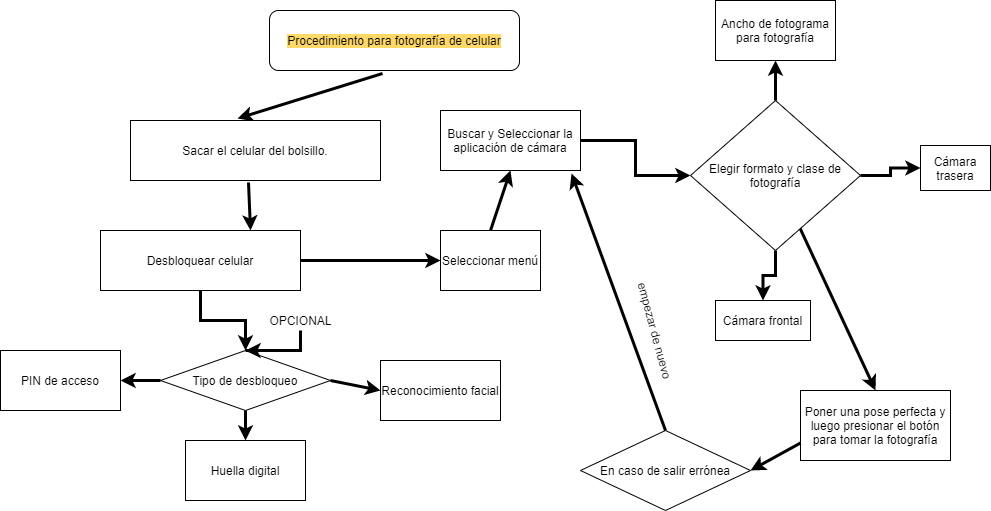

The diagram above was exported from draw.io. Its source (the exported page's mxGraphModel, read from the mxfile embedded in the PNG):
<mxGraphModel dx="868" dy="492" grid="1" gridSize="10" guides="1" tooltips="1" connect="1" arrows="1" fold="1" page="1" pageScale="1" pageWidth="827" pageHeight="1169" math="0" shadow="0">
  <root>
    <mxCell id="0" />
    <mxCell id="1" parent="0" />
    <mxCell id="3RqEmS-VzWkHdVHI7DkY-1" value="Procedimiento para fotografía de celular" style="rounded=1;whiteSpace=wrap;html=1;labelBackgroundColor=#FFD966;" parent="1" vertex="1">
      <mxGeometry x="289" y="10" width="250" height="60" as="geometry" />
    </mxCell>
    <mxCell id="3RqEmS-VzWkHdVHI7DkY-2" value="" style="endArrow=classic;html=1;exitX=0.452;exitY=1.05;exitDx=0;exitDy=0;exitPerimeter=0;strokeWidth=3;entryX=0.428;entryY=-0.033;entryDx=0;entryDy=0;entryPerimeter=0;" parent="1" source="3RqEmS-VzWkHdVHI7DkY-1" target="3RqEmS-VzWkHdVHI7DkY-3" edge="1">
      <mxGeometry width="50" height="50" relative="1" as="geometry">
        <mxPoint x="370" y="110" as="sourcePoint" />
        <mxPoint x="402" y="120" as="targetPoint" />
      </mxGeometry>
    </mxCell>
    <mxCell id="3RqEmS-VzWkHdVHI7DkY-3" value="Sacar el celular del bolsillo." style="rounded=0;whiteSpace=wrap;html=1;" parent="1" vertex="1">
      <mxGeometry x="150" y="120" width="250" height="60" as="geometry" />
    </mxCell>
    <mxCell id="3RqEmS-VzWkHdVHI7DkY-4" value="" style="endArrow=classic;html=1;strokeWidth=3;exitX=0.472;exitY=1.033;exitDx=0;exitDy=0;exitPerimeter=0;entryX=0.75;entryY=0;entryDx=0;entryDy=0;" parent="1" source="3RqEmS-VzWkHdVHI7DkY-3" target="3RqEmS-VzWkHdVHI7DkY-5" edge="1">
      <mxGeometry width="50" height="50" relative="1" as="geometry">
        <mxPoint x="390" y="280" as="sourcePoint" />
        <mxPoint x="408" y="240" as="targetPoint" />
      </mxGeometry>
    </mxCell>
    <mxCell id="3RqEmS-VzWkHdVHI7DkY-7" value="" style="edgeStyle=orthogonalEdgeStyle;rounded=0;orthogonalLoop=1;jettySize=auto;html=1;strokeWidth=3;" parent="1" source="3RqEmS-VzWkHdVHI7DkY-5" target="3RqEmS-VzWkHdVHI7DkY-6" edge="1">
      <mxGeometry relative="1" as="geometry" />
    </mxCell>
    <mxCell id="3RqEmS-VzWkHdVHI7DkY-5" value="Desbloquear celular" style="rounded=0;whiteSpace=wrap;html=1;" parent="1" vertex="1">
      <mxGeometry x="120" y="230" width="200" height="60" as="geometry" />
    </mxCell>
    <mxCell id="3RqEmS-VzWkHdVHI7DkY-6" value="Tipo de desbloqueo" style="rhombus;whiteSpace=wrap;html=1;rounded=0;" parent="1" vertex="1">
      <mxGeometry x="180" y="350" width="170" height="60" as="geometry" />
    </mxCell>
    <mxCell id="3RqEmS-VzWkHdVHI7DkY-8" value="" style="endArrow=classic;html=1;strokeWidth=3;exitX=1;exitY=0.5;exitDx=0;exitDy=0;entryX=0;entryY=0.5;entryDx=0;entryDy=0;" parent="1" source="3RqEmS-VzWkHdVHI7DkY-6" target="3RqEmS-VzWkHdVHI7DkY-9" edge="1">
      <mxGeometry width="50" height="50" relative="1" as="geometry">
        <mxPoint x="380" y="390" as="sourcePoint" />
        <mxPoint x="400" y="380" as="targetPoint" />
      </mxGeometry>
    </mxCell>
    <mxCell id="3RqEmS-VzWkHdVHI7DkY-9" value="Reconocimiento facial" style="rounded=0;whiteSpace=wrap;html=1;" parent="1" vertex="1">
      <mxGeometry x="400" y="360" width="120" height="60" as="geometry" />
    </mxCell>
    <mxCell id="3RqEmS-VzWkHdVHI7DkY-11" value="PIN de acceso" style="rounded=0;whiteSpace=wrap;html=1;" parent="1" vertex="1">
      <mxGeometry x="20" y="350" width="120" height="60" as="geometry" />
    </mxCell>
    <mxCell id="3RqEmS-VzWkHdVHI7DkY-15" value="" style="endArrow=classic;html=1;strokeWidth=3;exitX=0;exitY=0.5;exitDx=0;exitDy=0;entryX=1;entryY=0.5;entryDx=0;entryDy=0;" parent="1" source="3RqEmS-VzWkHdVHI7DkY-6" target="3RqEmS-VzWkHdVHI7DkY-11" edge="1">
      <mxGeometry width="50" height="50" relative="1" as="geometry">
        <mxPoint x="150" y="360" as="sourcePoint" />
        <mxPoint x="200" y="310" as="targetPoint" />
      </mxGeometry>
    </mxCell>
    <mxCell id="3RqEmS-VzWkHdVHI7DkY-16" value="Huella digital" style="rounded=0;whiteSpace=wrap;html=1;" parent="1" vertex="1">
      <mxGeometry x="205" y="440" width="120" height="60" as="geometry" />
    </mxCell>
    <mxCell id="3RqEmS-VzWkHdVHI7DkY-17" value="" style="endArrow=classic;html=1;strokeWidth=3;exitX=0.5;exitY=1;exitDx=0;exitDy=0;entryX=0.5;entryY=0;entryDx=0;entryDy=0;" parent="1" source="3RqEmS-VzWkHdVHI7DkY-6" target="3RqEmS-VzWkHdVHI7DkY-16" edge="1">
      <mxGeometry width="50" height="50" relative="1" as="geometry">
        <mxPoint x="289" y="450" as="sourcePoint" />
        <mxPoint x="339" y="400" as="targetPoint" />
      </mxGeometry>
    </mxCell>
    <mxCell id="3RqEmS-VzWkHdVHI7DkY-19" value="" style="edgeStyle=orthogonalEdgeStyle;rounded=0;orthogonalLoop=1;jettySize=auto;html=1;strokeWidth=3;" parent="1" source="3RqEmS-VzWkHdVHI7DkY-18" target="3RqEmS-VzWkHdVHI7DkY-6" edge="1">
      <mxGeometry relative="1" as="geometry" />
    </mxCell>
    <mxCell id="3RqEmS-VzWkHdVHI7DkY-18" value="OPCIONAL" style="text;html=1;align=center;verticalAlign=middle;resizable=0;points=[];autosize=1;" parent="1" vertex="1">
      <mxGeometry x="280" y="310" width="80" height="20" as="geometry" />
    </mxCell>
    <mxCell id="3RqEmS-VzWkHdVHI7DkY-21" value="Seleccionar menú" style="rounded=0;whiteSpace=wrap;html=1;" parent="1" vertex="1">
      <mxGeometry x="460" y="230" width="100" height="60" as="geometry" />
    </mxCell>
    <mxCell id="3RqEmS-VzWkHdVHI7DkY-22" value="" style="endArrow=classic;html=1;strokeWidth=3;exitX=1;exitY=0.5;exitDx=0;exitDy=0;entryX=0;entryY=0.5;entryDx=0;entryDy=0;" parent="1" source="3RqEmS-VzWkHdVHI7DkY-5" target="3RqEmS-VzWkHdVHI7DkY-21" edge="1">
      <mxGeometry width="50" height="50" relative="1" as="geometry">
        <mxPoint x="370" y="280" as="sourcePoint" />
        <mxPoint x="420" y="230" as="targetPoint" />
      </mxGeometry>
    </mxCell>
    <mxCell id="3RqEmS-VzWkHdVHI7DkY-23" value="" style="endArrow=classic;html=1;strokeWidth=3;exitX=0.5;exitY=0;exitDx=0;exitDy=0;entryX=0.5;entryY=1;entryDx=0;entryDy=0;" parent="1" source="3RqEmS-VzWkHdVHI7DkY-21" target="3RqEmS-VzWkHdVHI7DkY-24" edge="1">
      <mxGeometry width="50" height="50" relative="1" as="geometry">
        <mxPoint x="510" y="210" as="sourcePoint" />
        <mxPoint x="520" y="180" as="targetPoint" />
      </mxGeometry>
    </mxCell>
    <mxCell id="3RqEmS-VzWkHdVHI7DkY-26" value="" style="edgeStyle=orthogonalEdgeStyle;rounded=0;orthogonalLoop=1;jettySize=auto;html=1;strokeWidth=3;" parent="1" source="3RqEmS-VzWkHdVHI7DkY-24" target="3RqEmS-VzWkHdVHI7DkY-25" edge="1">
      <mxGeometry relative="1" as="geometry" />
    </mxCell>
    <mxCell id="3RqEmS-VzWkHdVHI7DkY-24" value="Buscar y Seleccionar la aplicación de cámara" style="rounded=0;whiteSpace=wrap;html=1;" parent="1" vertex="1">
      <mxGeometry x="460" y="110" width="140" height="60" as="geometry" />
    </mxCell>
    <mxCell id="3RqEmS-VzWkHdVHI7DkY-28" value="" style="edgeStyle=orthogonalEdgeStyle;rounded=0;orthogonalLoop=1;jettySize=auto;html=1;strokeWidth=3;" parent="1" source="3RqEmS-VzWkHdVHI7DkY-25" target="3RqEmS-VzWkHdVHI7DkY-27" edge="1">
      <mxGeometry relative="1" as="geometry" />
    </mxCell>
    <mxCell id="3RqEmS-VzWkHdVHI7DkY-30" value="" style="edgeStyle=orthogonalEdgeStyle;rounded=0;orthogonalLoop=1;jettySize=auto;html=1;strokeWidth=3;" parent="1" source="3RqEmS-VzWkHdVHI7DkY-25" target="3RqEmS-VzWkHdVHI7DkY-29" edge="1">
      <mxGeometry relative="1" as="geometry" />
    </mxCell>
    <mxCell id="3RqEmS-VzWkHdVHI7DkY-32" value="" style="edgeStyle=orthogonalEdgeStyle;rounded=0;orthogonalLoop=1;jettySize=auto;html=1;strokeWidth=3;" parent="1" source="3RqEmS-VzWkHdVHI7DkY-25" target="3RqEmS-VzWkHdVHI7DkY-31" edge="1">
      <mxGeometry relative="1" as="geometry" />
    </mxCell>
    <mxCell id="3RqEmS-VzWkHdVHI7DkY-25" value="Elegir formato y clase de fotografía" style="rhombus;whiteSpace=wrap;html=1;rounded=0;" parent="1" vertex="1">
      <mxGeometry x="710" y="100" width="170" height="150" as="geometry" />
    </mxCell>
    <mxCell id="3RqEmS-VzWkHdVHI7DkY-27" value="Cámara frontal" style="whiteSpace=wrap;html=1;rounded=0;" parent="1" vertex="1">
      <mxGeometry x="735" y="300" width="95" height="40" as="geometry" />
    </mxCell>
    <mxCell id="3RqEmS-VzWkHdVHI7DkY-29" value="Cámara trasera" style="whiteSpace=wrap;html=1;rounded=0;" parent="1" vertex="1">
      <mxGeometry x="940" y="145" width="70" height="45" as="geometry" />
    </mxCell>
    <mxCell id="3RqEmS-VzWkHdVHI7DkY-31" value="Ancho de fotograma para fotografía" style="whiteSpace=wrap;html=1;rounded=0;" parent="1" vertex="1">
      <mxGeometry x="735" width="120" height="60" as="geometry" />
    </mxCell>
    <mxCell id="3RqEmS-VzWkHdVHI7DkY-34" value="" style="endArrow=classic;html=1;strokeWidth=3;entryX=0.5;entryY=0;entryDx=0;entryDy=0;" parent="1" source="3RqEmS-VzWkHdVHI7DkY-25" target="3RqEmS-VzWkHdVHI7DkY-35" edge="1">
      <mxGeometry width="50" height="50" relative="1" as="geometry">
        <mxPoint x="930" y="330" as="sourcePoint" />
        <mxPoint x="920" y="390" as="targetPoint" />
      </mxGeometry>
    </mxCell>
    <mxCell id="3RqEmS-VzWkHdVHI7DkY-35" value="Poner una pose perfecta y luego presionar el botón para tomar la fotografía" style="rounded=0;whiteSpace=wrap;html=1;" parent="1" vertex="1">
      <mxGeometry x="820" y="390" width="150" height="70" as="geometry" />
    </mxCell>
    <mxCell id="3RqEmS-VzWkHdVHI7DkY-36" value="En caso de salir errónea" style="rhombus;whiteSpace=wrap;html=1;" parent="1" vertex="1">
      <mxGeometry x="600" y="430" width="170" height="80" as="geometry" />
    </mxCell>
    <mxCell id="3RqEmS-VzWkHdVHI7DkY-37" value="" style="endArrow=classic;html=1;strokeWidth=3;exitX=0;exitY=0.75;exitDx=0;exitDy=0;entryX=1;entryY=0.5;entryDx=0;entryDy=0;" parent="1" source="3RqEmS-VzWkHdVHI7DkY-35" target="3RqEmS-VzWkHdVHI7DkY-36" edge="1">
      <mxGeometry width="50" height="50" relative="1" as="geometry">
        <mxPoint x="610" y="320" as="sourcePoint" />
        <mxPoint x="660" y="270" as="targetPoint" />
      </mxGeometry>
    </mxCell>
    <mxCell id="3RqEmS-VzWkHdVHI7DkY-38" value="" style="endArrow=classic;html=1;strokeWidth=3;exitX=0.5;exitY=0;exitDx=0;exitDy=0;entryX=0.936;entryY=1.05;entryDx=0;entryDy=0;entryPerimeter=0;" parent="1" source="3RqEmS-VzWkHdVHI7DkY-36" target="3RqEmS-VzWkHdVHI7DkY-24" edge="1">
      <mxGeometry width="50" height="50" relative="1" as="geometry">
        <mxPoint x="610" y="320" as="sourcePoint" />
        <mxPoint x="660" y="270" as="targetPoint" />
      </mxGeometry>
    </mxCell>
    <mxCell id="3RqEmS-VzWkHdVHI7DkY-39" value="empezar de nuevo" style="text;html=1;align=center;verticalAlign=middle;resizable=0;points=[];autosize=1;rotation=75;" parent="1" vertex="1">
      <mxGeometry x="620" y="320" width="110" height="20" as="geometry" />
    </mxCell>
  </root>
</mxGraphModel>